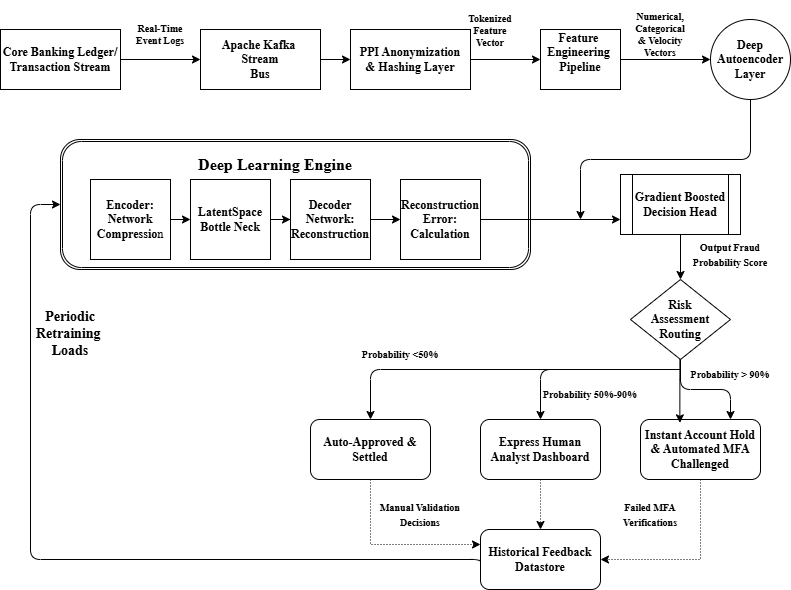

The diagram above was exported from draw.io. Its source (the exported page's mxGraphModel, read from the mxfile embedded in the PNG):
<mxGraphModel dx="774" dy="451" grid="1" gridSize="10" guides="1" tooltips="1" connect="1" arrows="1" fold="1" page="1" pageScale="1" pageWidth="827" pageHeight="1169" math="0" shadow="0">
  <root>
    <mxCell id="0" />
    <mxCell id="1" parent="0" />
    <mxCell id="Ohk2Tn5P3L8WEW4GwS-A-3" edge="1" parent="1" source="Ohk2Tn5P3L8WEW4GwS-A-1" style="edgeStyle=orthogonalEdgeStyle;rounded=0;orthogonalLoop=1;jettySize=auto;html=1;" target="Ohk2Tn5P3L8WEW4GwS-A-2" value="">
      <mxGeometry relative="1" as="geometry" />
    </mxCell>
    <mxCell id="Ohk2Tn5P3L8WEW4GwS-A-1" parent="1" style="rounded=0;whiteSpace=wrap;html=1;align=center;labelBackgroundColor=default;gradientDirection=north;" value="&lt;font face=&quot;Times New Roman&quot;&gt;&lt;b&gt;Core Banking Ledger/&lt;/b&gt;&lt;/font&gt;&lt;div&gt;&lt;font face=&quot;Times New Roman&quot;&gt;&lt;b&gt;Transaction Stream&lt;/b&gt;&lt;/font&gt;&lt;/div&gt;" vertex="1">
      <mxGeometry height="60" width="120" x="20" y="60" as="geometry" />
    </mxCell>
    <mxCell id="Ohk2Tn5P3L8WEW4GwS-A-5" edge="1" parent="1" source="Ohk2Tn5P3L8WEW4GwS-A-2" style="edgeStyle=orthogonalEdgeStyle;rounded=0;orthogonalLoop=1;jettySize=auto;html=1;" target="Ohk2Tn5P3L8WEW4GwS-A-4" value="">
      <mxGeometry relative="1" as="geometry" />
    </mxCell>
    <mxCell id="Ohk2Tn5P3L8WEW4GwS-A-2" parent="1" style="whiteSpace=wrap;html=1;rounded=0;" value="&lt;b&gt;&lt;font face=&quot;Times New Roman&quot;&gt;Apache Kafka&amp;nbsp;&lt;/font&gt;&lt;/b&gt;&lt;div&gt;&lt;b&gt;&lt;font face=&quot;Times New Roman&quot;&gt;Stream&lt;/font&gt;&lt;/b&gt;&lt;div&gt;&lt;b&gt;&lt;font face=&quot;Times New Roman&quot;&gt;Bus&lt;/font&gt;&lt;/b&gt;&lt;/div&gt;&lt;/div&gt;" vertex="1">
      <mxGeometry height="60" width="120" x="220" y="60" as="geometry" />
    </mxCell>
    <mxCell id="Ohk2Tn5P3L8WEW4GwS-A-7" edge="1" parent="1" source="Ohk2Tn5P3L8WEW4GwS-A-4" style="edgeStyle=orthogonalEdgeStyle;rounded=0;orthogonalLoop=1;jettySize=auto;html=1;" target="Ohk2Tn5P3L8WEW4GwS-A-6" value="">
      <mxGeometry relative="1" as="geometry" />
    </mxCell>
    <mxCell id="Ohk2Tn5P3L8WEW4GwS-A-4" parent="1" style="whiteSpace=wrap;html=1;rounded=0;" value="&lt;b&gt;&lt;font face=&quot;Times New Roman&quot;&gt;PPI Anonymization&lt;/font&gt;&lt;/b&gt;&lt;div&gt;&lt;b&gt;&lt;font face=&quot;Times New Roman&quot;&gt;&amp;amp; Hashing Layer&lt;/font&gt;&lt;/b&gt;&lt;/div&gt;" vertex="1">
      <mxGeometry height="60" width="120" x="370" y="60" as="geometry" />
    </mxCell>
    <mxCell id="Ohk2Tn5P3L8WEW4GwS-A-10" edge="1" parent="1" source="Ohk2Tn5P3L8WEW4GwS-A-6" style="edgeStyle=orthogonalEdgeStyle;rounded=0;orthogonalLoop=1;jettySize=auto;html=1;" target="Ohk2Tn5P3L8WEW4GwS-A-9" value="">
      <mxGeometry relative="1" as="geometry" />
    </mxCell>
    <mxCell id="Ohk2Tn5P3L8WEW4GwS-A-6" parent="1" style="whiteSpace=wrap;html=1;rounded=0;" value="&lt;font face=&quot;Times New Roman&quot;&gt;&lt;b&gt;Feature&amp;nbsp;&lt;/b&gt;&lt;/font&gt;&lt;div&gt;&lt;font face=&quot;Times New Roman&quot;&gt;&lt;b&gt;Engineering&amp;nbsp;&lt;/b&gt;&lt;/font&gt;&lt;/div&gt;&lt;div&gt;&lt;font face=&quot;Times New Roman&quot;&gt;&lt;b&gt;Pipeline&lt;br&gt;&lt;/b&gt;&lt;/font&gt;&lt;div&gt;&lt;br&gt;&lt;/div&gt;&lt;/div&gt;" vertex="1">
      <mxGeometry height="60" width="80" x="560" y="60" as="geometry" />
    </mxCell>
    <mxCell id="Ohk2Tn5P3L8WEW4GwS-A-8" parent="1" style="text;html=1;whiteSpace=wrap;strokeColor=none;fillColor=none;align=center;verticalAlign=middle;rounded=0;fontSize=10;fontStyle=1;fontFamily=Times New Roman;" value="&lt;br&gt;&lt;div&gt;Tokenized&lt;/div&gt;&lt;div&gt;Feature Vector&lt;/div&gt;" vertex="1">
      <mxGeometry height="30" width="60" x="480" y="40" as="geometry" />
    </mxCell>
    <mxCell id="Ohk2Tn5P3L8WEW4GwS-A-41" edge="1" parent="1" source="Ohk2Tn5P3L8WEW4GwS-A-9" style="edgeStyle=orthogonalEdgeStyle;rounded=1;orthogonalLoop=1;jettySize=auto;html=1;exitX=0.5;exitY=1;exitDx=0;exitDy=0;curved=0;">
      <mxGeometry relative="1" as="geometry">
        <mxPoint x="600" y="250" as="targetPoint" />
      </mxGeometry>
    </mxCell>
    <mxCell id="Ohk2Tn5P3L8WEW4GwS-A-9" parent="1" style="ellipse;whiteSpace=wrap;html=1;rounded=0;" value="&lt;font face=&quot;Times New Roman&quot;&gt;&lt;b&gt;Deep Autoencoder&lt;/b&gt;&lt;/font&gt;&lt;div&gt;&lt;font face=&quot;Times New Roman&quot;&gt;&lt;b&gt;Layer&lt;/b&gt;&lt;/font&gt;&lt;/div&gt;" vertex="1">
      <mxGeometry height="80" width="80" x="730" y="50" as="geometry" />
    </mxCell>
    <mxCell id="Ohk2Tn5P3L8WEW4GwS-A-11" parent="1" style="text;html=1;whiteSpace=wrap;strokeColor=none;fillColor=none;align=center;verticalAlign=middle;rounded=0;fontSize=10;fontStyle=1;fontFamily=Times New Roman;" value="Numerical,&lt;div&gt;Categorical&lt;/div&gt;&lt;div&gt;&amp;amp; Velocity&lt;/div&gt;&lt;div&gt;Vectors&lt;/div&gt;" vertex="1">
      <mxGeometry height="30" width="60" x="650" y="50" as="geometry" />
    </mxCell>
    <mxCell id="Ohk2Tn5P3L8WEW4GwS-A-12" parent="1" style="shape=ext;double=1;rounded=1;whiteSpace=wrap;html=1;" value="" vertex="1">
      <mxGeometry height="130" width="470" x="80" y="170" as="geometry" />
    </mxCell>
    <mxCell id="Ohk2Tn5P3L8WEW4GwS-A-35" edge="1" parent="1" source="Ohk2Tn5P3L8WEW4GwS-A-13" style="edgeStyle=orthogonalEdgeStyle;rounded=0;orthogonalLoop=1;jettySize=auto;html=1;exitX=1;exitY=0.5;exitDx=0;exitDy=0;entryX=0;entryY=0.5;entryDx=0;entryDy=0;" target="Ohk2Tn5P3L8WEW4GwS-A-14">
      <mxGeometry relative="1" as="geometry" />
    </mxCell>
    <mxCell id="Ohk2Tn5P3L8WEW4GwS-A-13" parent="1" style="whiteSpace=wrap;html=1;aspect=fixed;" value="&lt;b&gt;&lt;font face=&quot;Times New Roman&quot;&gt;Encoder:&lt;/font&gt;&lt;/b&gt;&lt;div&gt;&lt;b&gt;&lt;font face=&quot;Times New Roman&quot;&gt;Network&lt;/font&gt;&lt;/b&gt;&lt;/div&gt;&lt;div&gt;&lt;font face=&quot;Times New Roman&quot;&gt;&lt;b&gt;Compressio&lt;/b&gt;n&lt;/font&gt;&lt;/div&gt;" vertex="1">
      <mxGeometry height="80" width="80" x="110" y="210" as="geometry" />
    </mxCell>
    <mxCell id="Ohk2Tn5P3L8WEW4GwS-A-39" edge="1" parent="1" source="Ohk2Tn5P3L8WEW4GwS-A-14" style="edgeStyle=orthogonalEdgeStyle;rounded=0;orthogonalLoop=1;jettySize=auto;html=1;exitX=1;exitY=0.5;exitDx=0;exitDy=0;" target="Ohk2Tn5P3L8WEW4GwS-A-15">
      <mxGeometry relative="1" as="geometry" />
    </mxCell>
    <mxCell id="Ohk2Tn5P3L8WEW4GwS-A-14" parent="1" style="whiteSpace=wrap;html=1;aspect=fixed;" value="&lt;font face=&quot;Times New Roman&quot;&gt;&lt;b&gt;LatentSpace&lt;/b&gt;&lt;/font&gt;&lt;div&gt;&lt;font face=&quot;Times New Roman&quot;&gt;&lt;b&gt;Bottle Neck&lt;/b&gt;&lt;/font&gt;&lt;/div&gt;" vertex="1">
      <mxGeometry height="80" width="80" x="210" y="210" as="geometry" />
    </mxCell>
    <mxCell id="Ohk2Tn5P3L8WEW4GwS-A-37" edge="1" parent="1" source="Ohk2Tn5P3L8WEW4GwS-A-15" style="edgeStyle=orthogonalEdgeStyle;rounded=0;orthogonalLoop=1;jettySize=auto;html=1;exitX=1;exitY=0.5;exitDx=0;exitDy=0;" target="Ohk2Tn5P3L8WEW4GwS-A-16">
      <mxGeometry relative="1" as="geometry" />
    </mxCell>
    <mxCell id="Ohk2Tn5P3L8WEW4GwS-A-15" parent="1" style="whiteSpace=wrap;html=1;aspect=fixed;" value="&lt;b&gt;&lt;font face=&quot;Times New Roman&quot;&gt;Decoder&lt;/font&gt;&lt;/b&gt;&lt;div&gt;&lt;b&gt;&lt;font face=&quot;Times New Roman&quot;&gt;Network:&lt;/font&gt;&lt;/b&gt;&lt;/div&gt;&lt;div&gt;&lt;b&gt;&lt;font face=&quot;Times New Roman&quot;&gt;Reconstruction&lt;/font&gt;&lt;/b&gt;&lt;/div&gt;" vertex="1">
      <mxGeometry height="80" width="80" x="310" y="210" as="geometry" />
    </mxCell>
    <mxCell id="Ohk2Tn5P3L8WEW4GwS-A-40" edge="1" parent="1" source="Ohk2Tn5P3L8WEW4GwS-A-16" style="edgeStyle=orthogonalEdgeStyle;rounded=0;orthogonalLoop=1;jettySize=auto;html=1;exitX=1;exitY=0.5;exitDx=0;exitDy=0;entryX=0;entryY=0.75;entryDx=0;entryDy=0;" target="Ohk2Tn5P3L8WEW4GwS-A-18">
      <mxGeometry relative="1" as="geometry" />
    </mxCell>
    <mxCell id="Ohk2Tn5P3L8WEW4GwS-A-16" parent="1" style="whiteSpace=wrap;html=1;aspect=fixed;" value="&lt;b&gt;&lt;font face=&quot;Times New Roman&quot;&gt;Reconstruction&lt;/font&gt;&lt;/b&gt;&lt;div&gt;&lt;b&gt;&lt;font face=&quot;Times New Roman&quot;&gt;Error: Calculation&lt;/font&gt;&lt;/b&gt;&lt;/div&gt;" vertex="1">
      <mxGeometry height="80" width="80" x="420" y="210" as="geometry" />
    </mxCell>
    <mxCell id="Ohk2Tn5P3L8WEW4GwS-A-17" parent="1" style="text;html=1;whiteSpace=wrap;strokeColor=none;fillColor=none;align=center;verticalAlign=middle;rounded=0;fontSize=16;" value="&lt;font face=&quot;Times New Roman&quot;&gt;&lt;b&gt;Deep Learning Engine&lt;/b&gt;&lt;/font&gt;" vertex="1">
      <mxGeometry height="30" width="230" x="180" y="180" as="geometry" />
    </mxCell>
    <mxCell id="Ohk2Tn5P3L8WEW4GwS-A-24" edge="1" parent="1" source="Ohk2Tn5P3L8WEW4GwS-A-18" style="edgeStyle=orthogonalEdgeStyle;rounded=0;orthogonalLoop=1;jettySize=auto;html=1;entryX=0.5;entryY=0;entryDx=0;entryDy=0;" target="Ohk2Tn5P3L8WEW4GwS-A-19">
      <mxGeometry relative="1" as="geometry" />
    </mxCell>
    <mxCell id="Ohk2Tn5P3L8WEW4GwS-A-18" parent="1" style="shape=process;whiteSpace=wrap;html=1;backgroundOutline=1;" value="&lt;font face=&quot;Times New Roman&quot;&gt;&lt;b&gt;Gradient Boosted&lt;/b&gt;&lt;/font&gt;&lt;div&gt;&lt;font face=&quot;Times New Roman&quot;&gt;&lt;b&gt;Decision Head&lt;/b&gt;&lt;/font&gt;&lt;/div&gt;" vertex="1">
      <mxGeometry height="60" width="120" x="640" y="205" as="geometry" />
    </mxCell>
    <mxCell id="Ohk2Tn5P3L8WEW4GwS-A-27" edge="1" parent="1" style="edgeStyle=orthogonalEdgeStyle;rounded=1;orthogonalLoop=1;jettySize=auto;html=1;curved=0;" target="Ohk2Tn5P3L8WEW4GwS-A-21">
      <mxGeometry relative="1" as="geometry">
        <mxPoint x="700" y="400" as="sourcePoint" />
      </mxGeometry>
    </mxCell>
    <mxCell id="Ohk2Tn5P3L8WEW4GwS-A-31" edge="1" parent="1" style="edgeStyle=orthogonalEdgeStyle;rounded=1;orthogonalLoop=1;jettySize=auto;html=1;entryX=0.5;entryY=0;entryDx=0;entryDy=0;curved=0;" target="Ohk2Tn5P3L8WEW4GwS-A-20">
      <mxGeometry relative="1" as="geometry">
        <mxPoint x="590" y="400" as="sourcePoint" />
        <mxPoint x="390" y="430" as="targetPoint" />
      </mxGeometry>
    </mxCell>
    <mxCell id="Ohk2Tn5P3L8WEW4GwS-A-32" edge="1" parent="1" source="Ohk2Tn5P3L8WEW4GwS-A-19" style="edgeStyle=orthogonalEdgeStyle;rounded=1;orthogonalLoop=1;jettySize=auto;html=1;entryX=0.75;entryY=0;entryDx=0;entryDy=0;curved=0;" target="Ohk2Tn5P3L8WEW4GwS-A-22">
      <mxGeometry relative="1" as="geometry" />
    </mxCell>
    <mxCell id="Ohk2Tn5P3L8WEW4GwS-A-19" parent="1" style="rhombus;whiteSpace=wrap;html=1;" value="&lt;b&gt;&lt;font face=&quot;Times New Roman&quot;&gt;Risk&lt;/font&gt;&lt;/b&gt;&lt;div&gt;&lt;b&gt;&lt;font face=&quot;Times New Roman&quot;&gt;Assessment&lt;/font&gt;&lt;/b&gt;&lt;/div&gt;&lt;div&gt;&lt;b&gt;&lt;font face=&quot;Times New Roman&quot;&gt;Routing&lt;/font&gt;&lt;/b&gt;&lt;/div&gt;" vertex="1">
      <mxGeometry height="80" width="100" x="650" y="310" as="geometry" />
    </mxCell>
    <mxCell id="Ohk2Tn5P3L8WEW4GwS-A-43" edge="1" parent="1" source="Ohk2Tn5P3L8WEW4GwS-A-20" style="edgeStyle=orthogonalEdgeStyle;rounded=0;orthogonalLoop=1;jettySize=auto;html=1;exitX=0.5;exitY=1;exitDx=0;exitDy=0;entryX=0;entryY=0.25;entryDx=0;entryDy=0;dashed=1;dashPattern=1 2;" target="Ohk2Tn5P3L8WEW4GwS-A-23">
      <mxGeometry relative="1" as="geometry" />
    </mxCell>
    <mxCell id="Ohk2Tn5P3L8WEW4GwS-A-20" parent="1" style="rounded=1;whiteSpace=wrap;html=1;" value="&lt;font face=&quot;Times New Roman&quot;&gt;&lt;b&gt;Auto-Approved &amp;amp; Settled&lt;/b&gt;&lt;/font&gt;" vertex="1">
      <mxGeometry height="60" width="120" x="330" y="450" as="geometry" />
    </mxCell>
    <mxCell id="Ohk2Tn5P3L8WEW4GwS-A-42" edge="1" parent="1" source="Ohk2Tn5P3L8WEW4GwS-A-21" style="edgeStyle=orthogonalEdgeStyle;rounded=0;orthogonalLoop=1;jettySize=auto;html=1;exitX=0.5;exitY=1;exitDx=0;exitDy=0;entryX=0.5;entryY=0;entryDx=0;entryDy=0;dashed=1;dashPattern=1 2;" target="Ohk2Tn5P3L8WEW4GwS-A-23">
      <mxGeometry relative="1" as="geometry" />
    </mxCell>
    <mxCell id="Ohk2Tn5P3L8WEW4GwS-A-21" parent="1" style="rounded=1;whiteSpace=wrap;html=1;" value="&lt;font face=&quot;Times New Roman&quot;&gt;&lt;b&gt;Express Human Analyst Dashboard&lt;/b&gt;&lt;/font&gt;" vertex="1">
      <mxGeometry height="60" width="120" x="500" y="450" as="geometry" />
    </mxCell>
    <mxCell id="Ohk2Tn5P3L8WEW4GwS-A-47" edge="1" parent="1" source="Ohk2Tn5P3L8WEW4GwS-A-22" style="edgeStyle=orthogonalEdgeStyle;rounded=0;orthogonalLoop=1;jettySize=auto;html=1;exitX=0.5;exitY=1;exitDx=0;exitDy=0;entryX=1;entryY=0.5;entryDx=0;entryDy=0;dashed=1;dashPattern=1 2;" target="Ohk2Tn5P3L8WEW4GwS-A-23">
      <mxGeometry relative="1" as="geometry" />
    </mxCell>
    <mxCell id="Ohk2Tn5P3L8WEW4GwS-A-22" parent="1" style="rounded=1;whiteSpace=wrap;html=1;" value="&lt;b&gt;&lt;font face=&quot;Times New Roman&quot;&gt;Instant Account Hold &amp;amp; Automated MFA Challenged&lt;/font&gt;&lt;/b&gt;" vertex="1">
      <mxGeometry height="60" width="120" x="660" y="450" as="geometry" />
    </mxCell>
    <mxCell id="Ohk2Tn5P3L8WEW4GwS-A-33" edge="1" parent="1" style="edgeStyle=orthogonalEdgeStyle;rounded=1;orthogonalLoop=1;jettySize=auto;html=1;exitX=0;exitY=0.5;exitDx=0;exitDy=0;curved=0;entryX=0;entryY=0.5;entryDx=0;entryDy=0;" target="Ohk2Tn5P3L8WEW4GwS-A-12">
      <mxGeometry relative="1" as="geometry">
        <Array as="points">
          <mxPoint x="500" y="590" />
          <mxPoint x="50" y="590" />
          <mxPoint x="50" y="235" />
        </Array>
        <mxPoint x="500" y="595" as="sourcePoint" />
        <mxPoint x="40" y="240" as="targetPoint" />
      </mxGeometry>
    </mxCell>
    <mxCell id="Ohk2Tn5P3L8WEW4GwS-A-23" parent="1" style="rounded=1;whiteSpace=wrap;html=1;" value="&lt;font face=&quot;Times New Roman&quot;&gt;&lt;b&gt;Historical Feedback Datastore&lt;/b&gt;&lt;/font&gt;" vertex="1">
      <mxGeometry height="60" width="120" x="500" y="560" as="geometry" />
    </mxCell>
    <mxCell id="Ohk2Tn5P3L8WEW4GwS-A-25" edge="1" parent="1" source="Ohk2Tn5P3L8WEW4GwS-A-19" style="edgeStyle=orthogonalEdgeStyle;rounded=1;orthogonalLoop=1;jettySize=auto;html=1;entryX=0.328;entryY=0.056;entryDx=0;entryDy=0;entryPerimeter=0;curved=0;" target="Ohk2Tn5P3L8WEW4GwS-A-22">
      <mxGeometry relative="1" as="geometry">
        <Array as="points">
          <mxPoint x="700" y="400" />
        </Array>
      </mxGeometry>
    </mxCell>
    <mxCell id="Ohk2Tn5P3L8WEW4GwS-A-48" parent="1" style="text;html=1;whiteSpace=wrap;strokeColor=none;fillColor=none;align=center;verticalAlign=middle;rounded=0;" value="&lt;font face=&quot;Times New Roman&quot; style=&quot;font-size: 14px;&quot;&gt;&lt;b style=&quot;&quot;&gt;Periodic Retraining&amp;nbsp;&lt;/b&gt;&lt;/font&gt;&lt;div&gt;&lt;font face=&quot;Times New Roman&quot; style=&quot;font-size: 14px;&quot;&gt;&lt;b style=&quot;&quot;&gt;Loads&lt;/b&gt;&lt;/font&gt;&lt;/div&gt;" vertex="1">
      <mxGeometry height="50" width="60" x="60" y="340" as="geometry" />
    </mxCell>
    <mxCell id="Ohk2Tn5P3L8WEW4GwS-A-49" parent="1" style="text;html=1;whiteSpace=wrap;strokeColor=none;fillColor=none;align=center;verticalAlign=middle;rounded=0;" value="&lt;font style=&quot;font-size: 10px;&quot; face=&quot;Times New Roman&quot;&gt;&lt;b&gt;Probability &amp;lt;50%&lt;/b&gt;&lt;/font&gt;" vertex="1">
      <mxGeometry height="30" width="80" x="380" y="370" as="geometry" />
    </mxCell>
    <mxCell id="Ohk2Tn5P3L8WEW4GwS-A-50" parent="1" style="text;html=1;whiteSpace=wrap;strokeColor=none;fillColor=none;align=center;verticalAlign=middle;rounded=0;" value="&lt;font style=&quot;font-size: 10px;&quot; face=&quot;Times New Roman&quot;&gt;&lt;b&gt;Probability 50%-90%&lt;/b&gt;&lt;/font&gt;" vertex="1">
      <mxGeometry height="30" width="100" x="560" y="410" as="geometry" />
    </mxCell>
    <mxCell id="Ohk2Tn5P3L8WEW4GwS-A-51" parent="1" style="text;html=1;whiteSpace=wrap;strokeColor=none;fillColor=none;align=center;verticalAlign=middle;rounded=0;" value="&lt;font style=&quot;font-size: 10px;&quot; face=&quot;Times New Roman&quot;&gt;&lt;b&gt;Probability &amp;gt; 90%&lt;/b&gt;&lt;/font&gt;" vertex="1">
      <mxGeometry height="30" width="100" x="700" y="390" as="geometry" />
    </mxCell>
    <mxCell id="Ohk2Tn5P3L8WEW4GwS-A-52" parent="1" style="text;html=1;whiteSpace=wrap;strokeColor=none;fillColor=none;align=center;verticalAlign=middle;rounded=0;" value="&lt;font face=&quot;Times New Roman&quot;&gt;&lt;span style=&quot;font-size: 10px;&quot;&gt;&lt;b&gt;Manual Validation Decisions&lt;/b&gt;&lt;/span&gt;&lt;/font&gt;" vertex="1">
      <mxGeometry height="30" width="100" x="390" y="530" as="geometry" />
    </mxCell>
    <mxCell id="Ohk2Tn5P3L8WEW4GwS-A-53" parent="1" style="text;html=1;whiteSpace=wrap;strokeColor=none;fillColor=none;align=center;verticalAlign=middle;rounded=0;" value="&lt;font face=&quot;Times New Roman&quot;&gt;&lt;span style=&quot;font-size: 10px;&quot;&gt;&lt;b&gt;Failed MFA Verifications&lt;/b&gt;&lt;/span&gt;&lt;/font&gt;" vertex="1">
      <mxGeometry height="30" width="100" x="620" y="530" as="geometry" />
    </mxCell>
    <mxCell id="Ohk2Tn5P3L8WEW4GwS-A-54" parent="1" style="text;html=1;whiteSpace=wrap;strokeColor=none;fillColor=none;align=center;verticalAlign=middle;rounded=0;" value="&lt;font face=&quot;Times New Roman&quot;&gt;&lt;span style=&quot;font-size: 10px;&quot;&gt;&lt;b&gt;Output Fraud&lt;/b&gt;&lt;/span&gt;&lt;/font&gt;&lt;div&gt;&lt;font face=&quot;Times New Roman&quot;&gt;&lt;span style=&quot;font-size: 10px;&quot;&gt;&lt;b&gt;Probability Score&lt;/b&gt;&lt;/span&gt;&lt;/font&gt;&lt;/div&gt;" vertex="1">
      <mxGeometry height="30" width="100" x="700" y="270" as="geometry" />
    </mxCell>
    <mxCell id="Ohk2Tn5P3L8WEW4GwS-A-57" parent="1" style="text;html=1;whiteSpace=wrap;strokeColor=none;fillColor=none;align=center;verticalAlign=middle;rounded=0;fontSize=10;fontStyle=1;fontFamily=Times New Roman;" value="Real-Time&lt;div&gt;Event Logs&lt;/div&gt;" vertex="1">
      <mxGeometry height="30" width="60" x="150" y="50" as="geometry" />
    </mxCell>
  </root>
</mxGraphModel>